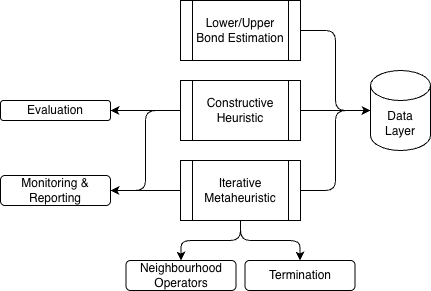

The diagram above was exported from draw.io. Its source (the exported page's mxGraphModel, read from the mxfile embedded in the PNG):
<mxGraphModel dx="946" dy="535" grid="1" gridSize="10" guides="1" tooltips="1" connect="1" arrows="1" fold="1" page="1" pageScale="1" pageWidth="827" pageHeight="1169" math="0" shadow="0">
  <root>
    <mxCell id="0" />
    <mxCell id="1" parent="0" />
    <mxCell id="2" parent="1" style="shape=cylinder3;whiteSpace=wrap;html=1;boundedLbl=1;backgroundOutline=1;size=15;" value="Data Layer" vertex="1">
      <mxGeometry height="80" width="60" x="460" y="170" as="geometry" />
    </mxCell>
    <mxCell id="3" edge="1" parent="1" source="4" style="edgeStyle=orthogonalEdgeStyle;rounded=1;orthogonalLoop=1;jettySize=auto;html=1;exitX=1;exitY=0.5;exitDx=0;exitDy=0;entryX=0;entryY=0.5;entryDx=0;entryDy=0;entryPerimeter=0;curved=0;" target="2">
      <mxGeometry relative="1" as="geometry" />
    </mxCell>
    <mxCell id="4" parent="1" style="shape=process;whiteSpace=wrap;html=1;backgroundOutline=1;" value="Lower/Upper Bond Estimation" vertex="1">
      <mxGeometry height="60" width="120" x="270" y="100" as="geometry" />
    </mxCell>
    <mxCell id="5" edge="1" parent="1" source="8" style="edgeStyle=orthogonalEdgeStyle;rounded=1;orthogonalLoop=1;jettySize=auto;html=1;curved=0;" target="2">
      <mxGeometry relative="1" as="geometry" />
    </mxCell>
    <mxCell id="6" edge="1" parent="1" source="8" style="edgeStyle=orthogonalEdgeStyle;rounded=1;orthogonalLoop=1;jettySize=auto;html=1;curved=0;" target="14" value="">
      <mxGeometry relative="1" as="geometry" />
    </mxCell>
    <mxCell id="7" edge="1" parent="1" source="8" style="edgeStyle=orthogonalEdgeStyle;rounded=1;orthogonalLoop=1;jettySize=auto;html=1;entryX=1;entryY=0.5;entryDx=0;entryDy=0;curved=0;" target="16">
      <mxGeometry relative="1" as="geometry" />
    </mxCell>
    <mxCell id="8" parent="1" style="shape=process;whiteSpace=wrap;html=1;backgroundOutline=1;" value="Constructive Heuristic" vertex="1">
      <mxGeometry height="60" width="120" x="270" y="180" as="geometry" />
    </mxCell>
    <mxCell id="9" edge="1" parent="1" source="12" style="edgeStyle=orthogonalEdgeStyle;rounded=1;orthogonalLoop=1;jettySize=auto;html=1;curved=0;" target="15" value="">
      <mxGeometry relative="1" as="geometry" />
    </mxCell>
    <mxCell id="10" edge="1" parent="1" source="12" style="edgeStyle=orthogonalEdgeStyle;rounded=1;orthogonalLoop=1;jettySize=auto;html=1;entryX=1;entryY=0.5;entryDx=0;entryDy=0;curved=0;" target="16">
      <mxGeometry relative="1" as="geometry" />
    </mxCell>
    <mxCell id="11" edge="1" parent="1" source="12" style="edgeStyle=orthogonalEdgeStyle;rounded=1;orthogonalLoop=1;jettySize=auto;html=1;exitX=0.5;exitY=1;exitDx=0;exitDy=0;entryX=0.5;entryY=0;entryDx=0;entryDy=0;curved=0;" target="17">
      <mxGeometry relative="1" as="geometry" />
    </mxCell>
    <mxCell id="12" parent="1" style="shape=process;whiteSpace=wrap;html=1;backgroundOutline=1;" value="Iterative Metaheuristic" vertex="1">
      <mxGeometry height="60" width="120" x="270" y="260" as="geometry" />
    </mxCell>
    <mxCell id="13" edge="1" parent="1" source="12" style="edgeStyle=orthogonalEdgeStyle;rounded=1;orthogonalLoop=1;jettySize=auto;html=1;entryX=0;entryY=0.5;entryDx=0;entryDy=0;entryPerimeter=0;curved=0;" target="2">
      <mxGeometry relative="1" as="geometry" />
    </mxCell>
    <mxCell id="14" parent="1" style="rounded=1;whiteSpace=wrap;html=1;" value="Evaluation" vertex="1">
      <mxGeometry height="20" width="110" x="90" y="200" as="geometry" />
    </mxCell>
    <mxCell id="15" parent="1" style="rounded=1;whiteSpace=wrap;html=1;" value="Neighbourhood Operators" vertex="1">
      <mxGeometry height="30" width="110" x="215.5" y="360" as="geometry" />
    </mxCell>
    <mxCell id="16" parent="1" style="rounded=1;whiteSpace=wrap;html=1;" value="Monitoring &amp;amp; Reporting" vertex="1">
      <mxGeometry height="30" width="110" x="90" y="275" as="geometry" />
    </mxCell>
    <mxCell id="17" parent="1" style="rounded=1;whiteSpace=wrap;html=1;" value="Termination" vertex="1">
      <mxGeometry height="30" width="110" x="334.5" y="360" as="geometry" />
    </mxCell>
  </root>
</mxGraphModel>